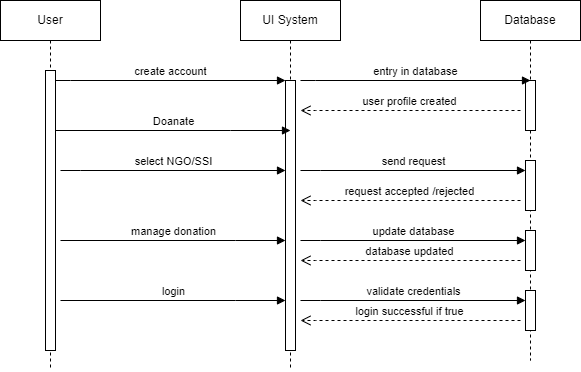

The diagram above was exported from draw.io. Its source (the exported page's mxGraphModel, read from the mxfile embedded in the PNG):
<mxGraphModel dx="1235" dy="636" grid="1" gridSize="10" guides="1" tooltips="1" connect="1" arrows="1" fold="1" page="1" pageScale="1" pageWidth="850" pageHeight="1100" math="0" shadow="0">
  <root>
    <mxCell id="0" />
    <mxCell id="1" parent="0" />
    <mxCell id="aM9ryv3xv72pqoxQDRHE-1" value="User" style="shape=umlLifeline;perimeter=lifelinePerimeter;whiteSpace=wrap;html=1;container=0;dropTarget=0;collapsible=0;recursiveResize=0;outlineConnect=0;portConstraint=eastwest;newEdgeStyle={&quot;edgeStyle&quot;:&quot;elbowEdgeStyle&quot;,&quot;elbow&quot;:&quot;vertical&quot;,&quot;curved&quot;:0,&quot;rounded&quot;:0};" parent="1" vertex="1">
      <mxGeometry x="110" y="40" width="100" height="370" as="geometry" />
    </mxCell>
    <mxCell id="aM9ryv3xv72pqoxQDRHE-2" value="" style="html=1;points=[];perimeter=orthogonalPerimeter;outlineConnect=0;targetShapes=umlLifeline;portConstraint=eastwest;newEdgeStyle={&quot;edgeStyle&quot;:&quot;elbowEdgeStyle&quot;,&quot;elbow&quot;:&quot;vertical&quot;,&quot;curved&quot;:0,&quot;rounded&quot;:0};" parent="aM9ryv3xv72pqoxQDRHE-1" vertex="1">
      <mxGeometry x="45" y="70" width="10" height="280" as="geometry" />
    </mxCell>
    <mxCell id="aM9ryv3xv72pqoxQDRHE-5" value="UI System" style="shape=umlLifeline;perimeter=lifelinePerimeter;whiteSpace=wrap;html=1;container=0;dropTarget=0;collapsible=0;recursiveResize=0;outlineConnect=0;portConstraint=eastwest;newEdgeStyle={&quot;edgeStyle&quot;:&quot;elbowEdgeStyle&quot;,&quot;elbow&quot;:&quot;vertical&quot;,&quot;curved&quot;:0,&quot;rounded&quot;:0};" parent="1" vertex="1">
      <mxGeometry x="350" y="40" width="100" height="370" as="geometry" />
    </mxCell>
    <mxCell id="aM9ryv3xv72pqoxQDRHE-6" value="" style="html=1;points=[];perimeter=orthogonalPerimeter;outlineConnect=0;targetShapes=umlLifeline;portConstraint=eastwest;newEdgeStyle={&quot;edgeStyle&quot;:&quot;elbowEdgeStyle&quot;,&quot;elbow&quot;:&quot;vertical&quot;,&quot;curved&quot;:0,&quot;rounded&quot;:0};" parent="aM9ryv3xv72pqoxQDRHE-5" vertex="1">
      <mxGeometry x="45" y="80" width="10" height="270" as="geometry" />
    </mxCell>
    <mxCell id="aM9ryv3xv72pqoxQDRHE-7" value="create account" style="html=1;verticalAlign=bottom;endArrow=block;edgeStyle=elbowEdgeStyle;elbow=vertical;curved=0;rounded=0;" parent="1" source="aM9ryv3xv72pqoxQDRHE-2" target="aM9ryv3xv72pqoxQDRHE-6" edge="1">
      <mxGeometry x="0.0026" relative="1" as="geometry">
        <mxPoint x="195" y="130" as="sourcePoint" />
        <Array as="points">
          <mxPoint x="180" y="120" />
        </Array>
        <mxPoint as="offset" />
      </mxGeometry>
    </mxCell>
    <mxCell id="i2E7dT8RQApSxb9fSQb1-1" value="Database" style="shape=umlLifeline;perimeter=lifelinePerimeter;whiteSpace=wrap;html=1;container=0;dropTarget=0;collapsible=0;recursiveResize=0;outlineConnect=0;portConstraint=eastwest;newEdgeStyle={&quot;edgeStyle&quot;:&quot;elbowEdgeStyle&quot;,&quot;elbow&quot;:&quot;vertical&quot;,&quot;curved&quot;:0,&quot;rounded&quot;:0};" vertex="1" parent="1">
      <mxGeometry x="590" y="40" width="100" height="360" as="geometry" />
    </mxCell>
    <mxCell id="i2E7dT8RQApSxb9fSQb1-4" value="" style="html=1;points=[];perimeter=orthogonalPerimeter;outlineConnect=0;targetShapes=umlLifeline;portConstraint=eastwest;newEdgeStyle={&quot;edgeStyle&quot;:&quot;elbowEdgeStyle&quot;,&quot;elbow&quot;:&quot;vertical&quot;,&quot;curved&quot;:0,&quot;rounded&quot;:0};" vertex="1" parent="i2E7dT8RQApSxb9fSQb1-1">
      <mxGeometry x="45" y="80" width="10" height="50" as="geometry" />
    </mxCell>
    <mxCell id="i2E7dT8RQApSxb9fSQb1-18" value="" style="html=1;points=[];perimeter=orthogonalPerimeter;outlineConnect=0;targetShapes=umlLifeline;portConstraint=eastwest;newEdgeStyle={&quot;edgeStyle&quot;:&quot;elbowEdgeStyle&quot;,&quot;elbow&quot;:&quot;vertical&quot;,&quot;curved&quot;:0,&quot;rounded&quot;:0};" vertex="1" parent="i2E7dT8RQApSxb9fSQb1-1">
      <mxGeometry x="45" y="160" width="10" height="50" as="geometry" />
    </mxCell>
    <mxCell id="i2E7dT8RQApSxb9fSQb1-22" value="" style="html=1;points=[];perimeter=orthogonalPerimeter;outlineConnect=0;targetShapes=umlLifeline;portConstraint=eastwest;newEdgeStyle={&quot;edgeStyle&quot;:&quot;elbowEdgeStyle&quot;,&quot;elbow&quot;:&quot;vertical&quot;,&quot;curved&quot;:0,&quot;rounded&quot;:0};" vertex="1" parent="i2E7dT8RQApSxb9fSQb1-1">
      <mxGeometry x="45" y="230" width="10" height="40" as="geometry" />
    </mxCell>
    <mxCell id="i2E7dT8RQApSxb9fSQb1-25" value="" style="html=1;points=[];perimeter=orthogonalPerimeter;outlineConnect=0;targetShapes=umlLifeline;portConstraint=eastwest;newEdgeStyle={&quot;edgeStyle&quot;:&quot;elbowEdgeStyle&quot;,&quot;elbow&quot;:&quot;vertical&quot;,&quot;curved&quot;:0,&quot;rounded&quot;:0};" vertex="1" parent="i2E7dT8RQApSxb9fSQb1-1">
      <mxGeometry x="45" y="290" width="10" height="40" as="geometry" />
    </mxCell>
    <mxCell id="i2E7dT8RQApSxb9fSQb1-11" value="entry in database" style="html=1;verticalAlign=bottom;endArrow=block;edgeStyle=elbowEdgeStyle;elbow=vertical;curved=0;rounded=0;" edge="1" parent="1">
      <mxGeometry x="0.0026" relative="1" as="geometry">
        <mxPoint x="410" y="120" as="sourcePoint" />
        <Array as="points">
          <mxPoint x="425" y="120" />
        </Array>
        <mxPoint x="640" y="120" as="targetPoint" />
        <mxPoint as="offset" />
      </mxGeometry>
    </mxCell>
    <mxCell id="i2E7dT8RQApSxb9fSQb1-12" value="user profile created" style="html=1;verticalAlign=bottom;endArrow=open;dashed=1;endSize=8;edgeStyle=elbowEdgeStyle;elbow=vertical;curved=0;rounded=0;" edge="1" parent="1">
      <mxGeometry relative="1" as="geometry">
        <mxPoint x="410" y="150" as="targetPoint" />
        <Array as="points">
          <mxPoint x="425" y="150" />
        </Array>
        <mxPoint x="630" y="150" as="sourcePoint" />
      </mxGeometry>
    </mxCell>
    <mxCell id="i2E7dT8RQApSxb9fSQb1-14" value="Doanate" style="html=1;verticalAlign=bottom;endArrow=block;edgeStyle=elbowEdgeStyle;elbow=vertical;curved=0;rounded=0;" edge="1" parent="1" source="aM9ryv3xv72pqoxQDRHE-2">
      <mxGeometry x="0.0026" relative="1" as="geometry">
        <mxPoint x="170" y="180" as="sourcePoint" />
        <Array as="points">
          <mxPoint x="340" y="170" />
          <mxPoint x="185" y="180" />
        </Array>
        <mxPoint x="400" y="170" as="targetPoint" />
        <mxPoint as="offset" />
      </mxGeometry>
    </mxCell>
    <mxCell id="i2E7dT8RQApSxb9fSQb1-16" value="select NGO/SSI" style="html=1;verticalAlign=bottom;endArrow=block;edgeStyle=elbowEdgeStyle;elbow=vertical;curved=0;rounded=0;" edge="1" parent="1">
      <mxGeometry x="0.0026" relative="1" as="geometry">
        <mxPoint x="170" y="210" as="sourcePoint" />
        <Array as="points">
          <mxPoint x="190" y="210" />
        </Array>
        <mxPoint x="395" y="210" as="targetPoint" />
        <mxPoint as="offset" />
      </mxGeometry>
    </mxCell>
    <mxCell id="i2E7dT8RQApSxb9fSQb1-17" value="send request" style="html=1;verticalAlign=bottom;endArrow=block;edgeStyle=elbowEdgeStyle;elbow=vertical;curved=0;rounded=0;" edge="1" parent="1">
      <mxGeometry x="0.0026" relative="1" as="geometry">
        <mxPoint x="410" y="210" as="sourcePoint" />
        <Array as="points">
          <mxPoint x="430" y="210" />
        </Array>
        <mxPoint x="635" y="210" as="targetPoint" />
        <mxPoint as="offset" />
      </mxGeometry>
    </mxCell>
    <mxCell id="i2E7dT8RQApSxb9fSQb1-20" value="request accepted /rejected" style="html=1;verticalAlign=bottom;endArrow=open;dashed=1;endSize=8;edgeStyle=elbowEdgeStyle;elbow=vertical;curved=0;rounded=0;" edge="1" parent="1">
      <mxGeometry relative="1" as="geometry">
        <mxPoint x="410" y="240" as="targetPoint" />
        <Array as="points">
          <mxPoint x="425" y="240" />
        </Array>
        <mxPoint x="630" y="240" as="sourcePoint" />
      </mxGeometry>
    </mxCell>
    <mxCell id="i2E7dT8RQApSxb9fSQb1-21" value="manage donation" style="html=1;verticalAlign=bottom;endArrow=block;edgeStyle=elbowEdgeStyle;elbow=vertical;curved=0;rounded=0;" edge="1" parent="1">
      <mxGeometry x="0.0026" relative="1" as="geometry">
        <mxPoint x="170" y="280" as="sourcePoint" />
        <Array as="points">
          <mxPoint x="345" y="280" />
          <mxPoint x="190" y="290" />
        </Array>
        <mxPoint x="395" y="280" as="targetPoint" />
        <mxPoint as="offset" />
      </mxGeometry>
    </mxCell>
    <mxCell id="i2E7dT8RQApSxb9fSQb1-23" value="update database" style="html=1;verticalAlign=bottom;endArrow=block;edgeStyle=elbowEdgeStyle;elbow=vertical;curved=0;rounded=0;" edge="1" parent="1">
      <mxGeometry x="0.0026" relative="1" as="geometry">
        <mxPoint x="410" y="280" as="sourcePoint" />
        <Array as="points">
          <mxPoint x="430" y="280" />
        </Array>
        <mxPoint x="635" y="280" as="targetPoint" />
        <mxPoint as="offset" />
      </mxGeometry>
    </mxCell>
    <mxCell id="i2E7dT8RQApSxb9fSQb1-24" value="database updated" style="html=1;verticalAlign=bottom;endArrow=open;dashed=1;endSize=8;edgeStyle=elbowEdgeStyle;elbow=vertical;curved=0;rounded=0;" edge="1" parent="1">
      <mxGeometry relative="1" as="geometry">
        <mxPoint x="410" y="300" as="targetPoint" />
        <Array as="points">
          <mxPoint x="425" y="300" />
        </Array>
        <mxPoint x="630" y="300" as="sourcePoint" />
      </mxGeometry>
    </mxCell>
    <mxCell id="i2E7dT8RQApSxb9fSQb1-26" value="login" style="html=1;verticalAlign=bottom;endArrow=block;edgeStyle=elbowEdgeStyle;elbow=vertical;curved=0;rounded=0;" edge="1" parent="1">
      <mxGeometry x="0.0026" relative="1" as="geometry">
        <mxPoint x="170" y="340" as="sourcePoint" />
        <Array as="points">
          <mxPoint x="345" y="340" />
          <mxPoint x="190" y="350" />
        </Array>
        <mxPoint x="395" y="340" as="targetPoint" />
        <mxPoint as="offset" />
      </mxGeometry>
    </mxCell>
    <mxCell id="i2E7dT8RQApSxb9fSQb1-27" value="validate credentials" style="html=1;verticalAlign=bottom;endArrow=block;edgeStyle=elbowEdgeStyle;elbow=vertical;curved=0;rounded=0;" edge="1" parent="1">
      <mxGeometry x="0.0026" relative="1" as="geometry">
        <mxPoint x="410" y="340" as="sourcePoint" />
        <Array as="points">
          <mxPoint x="430" y="340" />
        </Array>
        <mxPoint x="635" y="340" as="targetPoint" />
        <mxPoint as="offset" />
      </mxGeometry>
    </mxCell>
    <mxCell id="i2E7dT8RQApSxb9fSQb1-28" value="login successful if true" style="html=1;verticalAlign=bottom;endArrow=open;dashed=1;endSize=8;edgeStyle=elbowEdgeStyle;elbow=vertical;curved=0;rounded=0;" edge="1" parent="1">
      <mxGeometry relative="1" as="geometry">
        <mxPoint x="410" y="360" as="targetPoint" />
        <Array as="points">
          <mxPoint x="425" y="360" />
        </Array>
        <mxPoint x="630" y="360" as="sourcePoint" />
      </mxGeometry>
    </mxCell>
  </root>
</mxGraphModel>